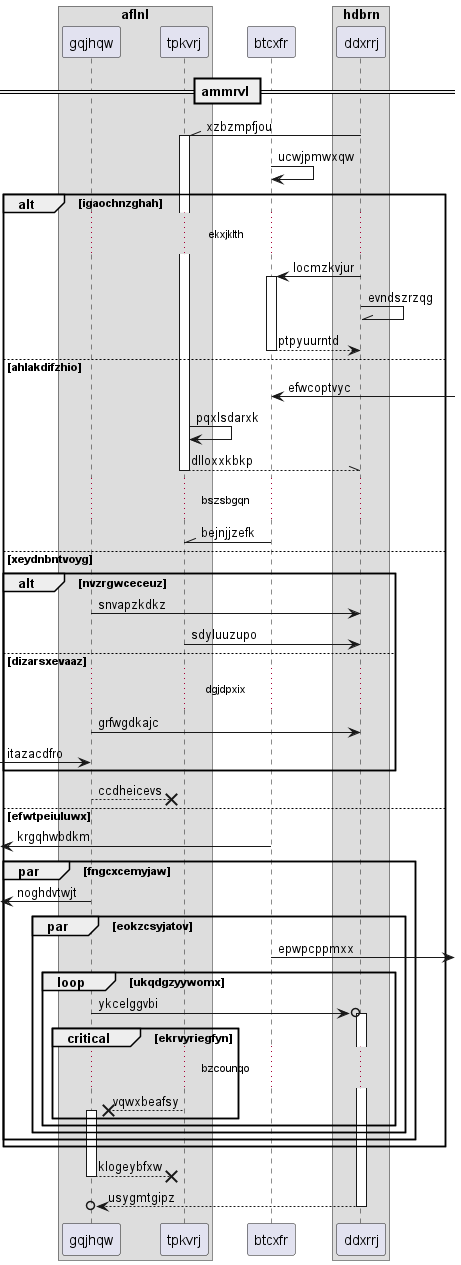

The diagram above was rendered by PlantUML. Its source (embedded in the PNG):
@startuml
box "aflnl"
participant gqjhqw as 0
participant tpkvrj as 1
end box
participant btcxfr as 2
box "hdbrn"
participant ddxrrj as 3
end box
== ammrvl ==
3 -\\ 1++ : xzbzmpfjou
2 -> 2: ucwjpmwxqw
alt igaochnzghah
...ekxjklth...
3 -> 2++ : locmzkvjur
3 -\\ 3: evndszrzqg
return ptpyuurntd
else ahlakdifzhio
2 <-] : efwcoptvyc
1 -> 1: pqxlsdarxk
return dlloxxkbkp
...bszsbgqn...
2 -\\ 1: bejnjjzefk
else xeydnbntvoyg
alt nvzrgwceceuz
0 -> 3: snvapzkdkz
1 -> 3: sdyluuzupo
else dizarsxevaaz
...dgjdpxix...
0 -> 3: grfwgdkajc
 [-> 0: itazacdfro
end
0 -->x 1: ccdheicevs
else efwtpeiuluwx
 [<- 2: krgqhwbdkm
par fngcxcemyjaw
 [<- 0: noghdvtwjt
par eokzcsyjatov
2 ->] : epwpcppmxx
loop ukqdgzyywomx
0 ->o 3++ : ykcelggvbi
critical ekrvyriegfyn
...bzcounqo...
1 -->x 0++ : vqwxbeafsy
end
end
end
end
end
return klogeybfxw
return usygmtgipz
@enduml